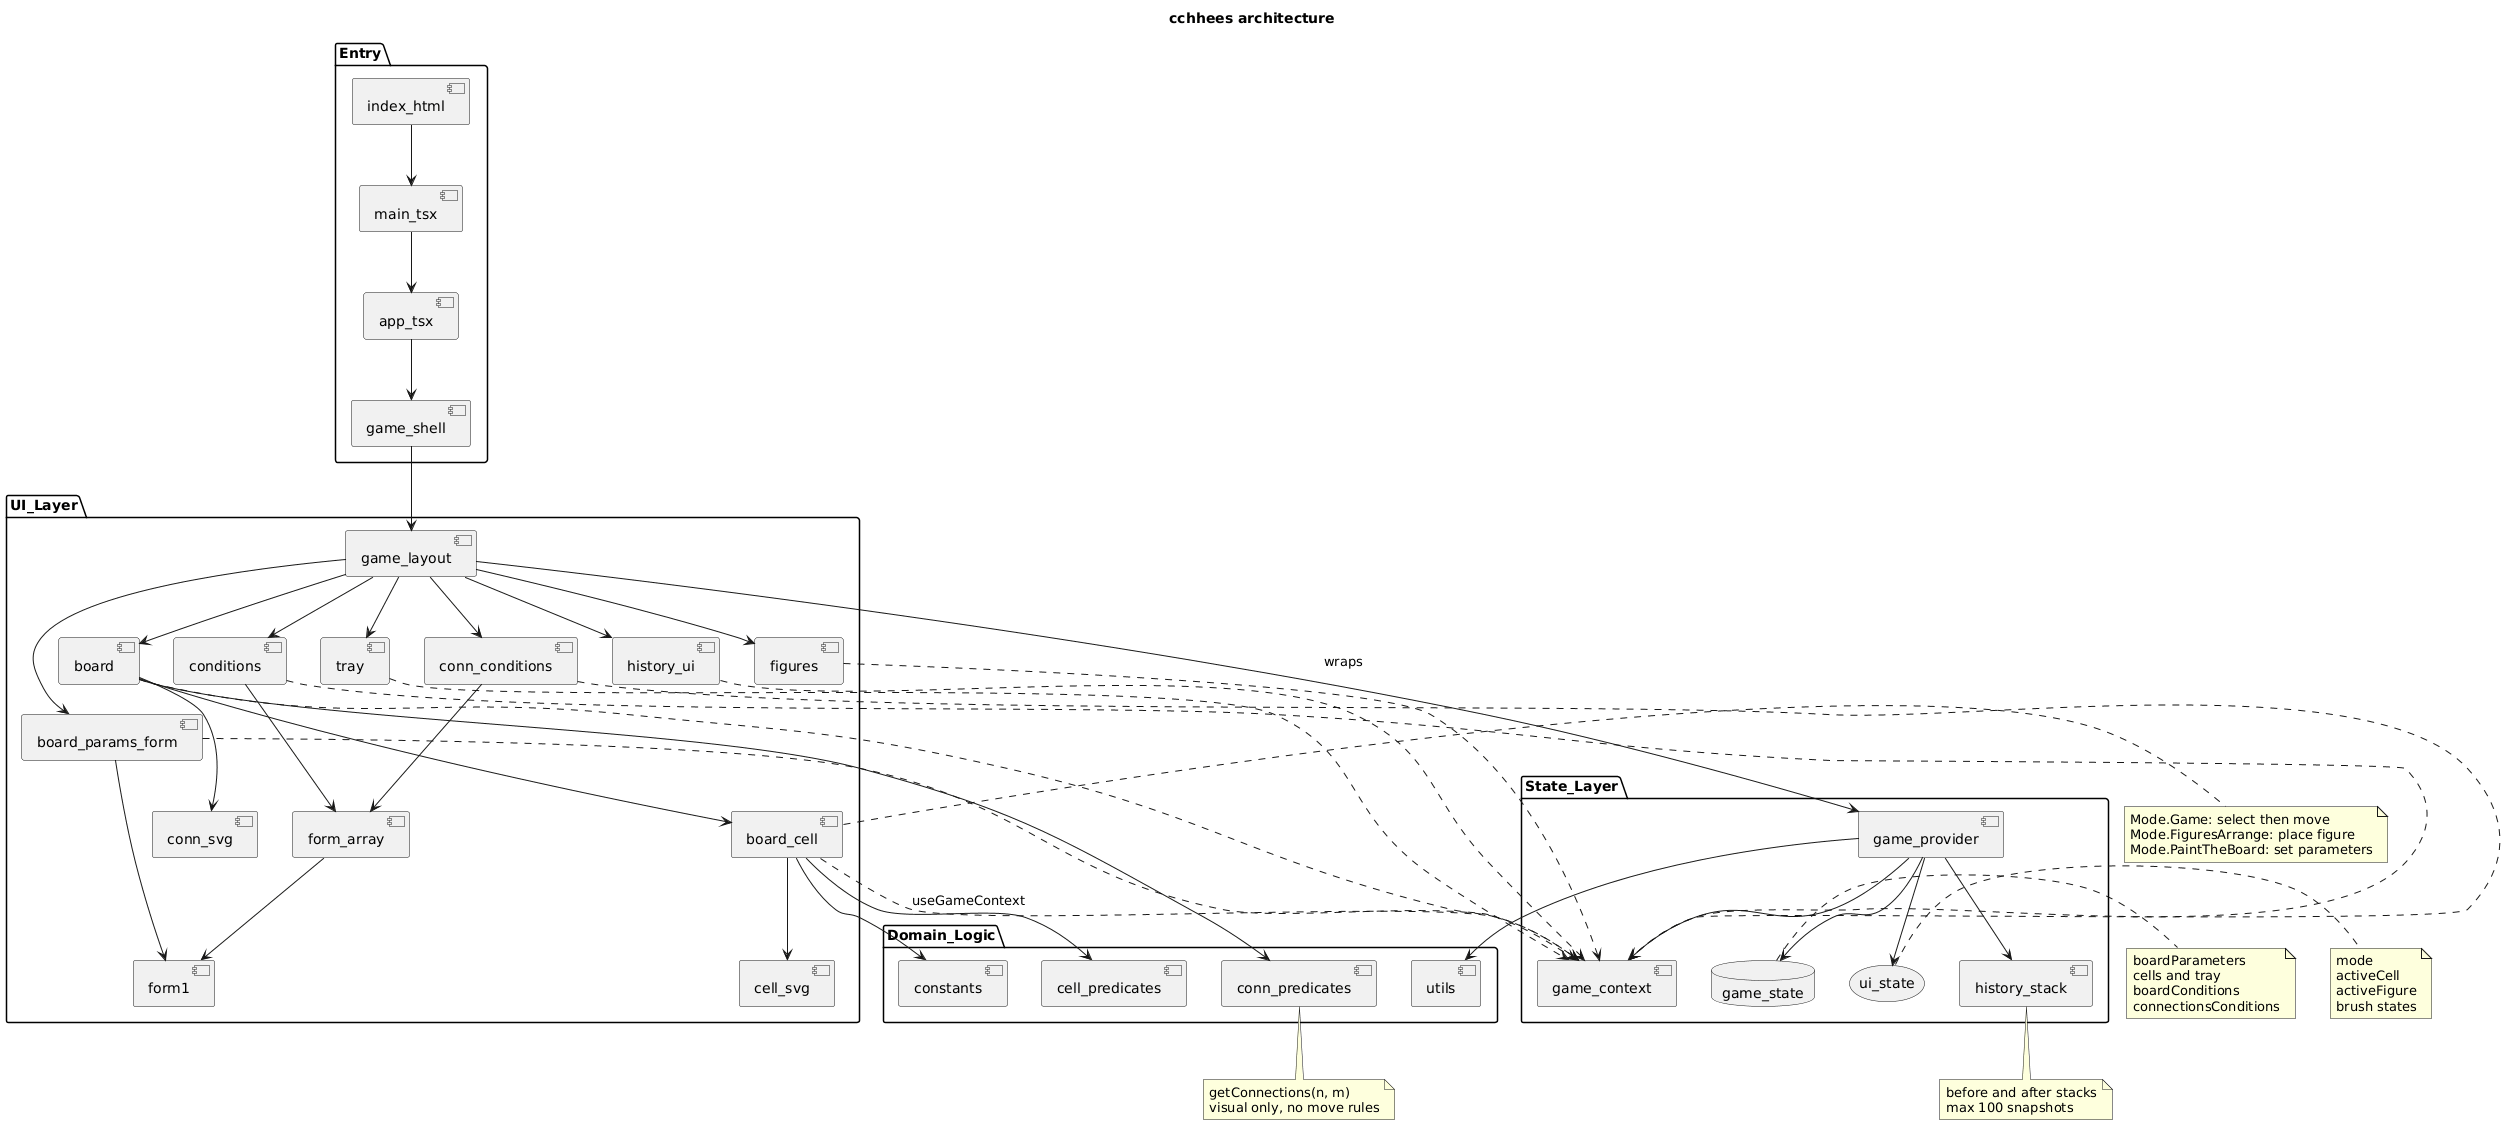

The diagram above was rendered by PlantUML. Its source (embedded in the PNG):
@startuml cchhees-architecture

title cchhees architecture

package Entry {
  component index_html as index_html
  component main_tsx as main_tsx
  component app_tsx as app_tsx
  component game_shell as game_shell

  index_html --> main_tsx
  main_tsx --> app_tsx
  app_tsx --> game_shell
}

package UI_Layer {
  component game_layout as game_layout
  component board as board
  component board_cell as board_cell
  component tray as tray
  component history_ui as history_ui
  component figures as figures
  component board_params_form as board_params_form
  component conditions as conditions
  component conn_conditions as conn_conditions
  component form1 as form1
  component form_array as form_array
  component cell_svg as cell_svg
  component conn_svg as conn_svg

  game_shell --> game_layout
  game_layout --> board
  game_layout --> tray
  game_layout --> history_ui
  game_layout --> board_params_form
  game_layout --> conditions
  game_layout --> conn_conditions
  game_layout --> figures

  board --> board_cell
  board --> conn_svg
  board_cell --> cell_svg

  board_params_form --> form1
  conditions --> form_array
  conn_conditions --> form_array
  form_array --> form1
}

package State_Layer {
  component game_provider as game_provider
  component game_context as game_context
  database game_state as game_state
  storage ui_state as ui_state
  component history_stack as history_stack

  game_provider --> game_context
  game_provider --> game_state
  game_provider --> ui_state
  game_provider --> history_stack
}

package Domain_Logic {
  component utils as utils
  component cell_predicates as cell_predicates
  component conn_predicates as conn_predicates
  component constants as constants
}

game_layout --> game_provider : wraps

board_cell ..> game_context : useGameContext
board ..> game_context
tray ..> game_context
history_ui ..> game_context
figures ..> game_context
board_params_form ..> game_context
conditions ..> game_context
conn_conditions ..> game_context

game_provider --> utils
board_cell --> cell_predicates
board --> conn_predicates
board_cell --> constants

note right of game_state
  boardParameters
  cells and tray
  boardConditions
  connectionsConditions
end note

note right of ui_state
  mode
  activeCell
  activeFigure
  brush states
end note

note right of board_cell
  Mode.Game: select then move
  Mode.FiguresArrange: place figure
  Mode.PaintTheBoard: set parameters
end note

note bottom of history_stack
  before and after stacks
  max 100 snapshots
end note

note bottom of conn_predicates
  getConnections(n, m)
  visual only, no move rules
end note

@enduml